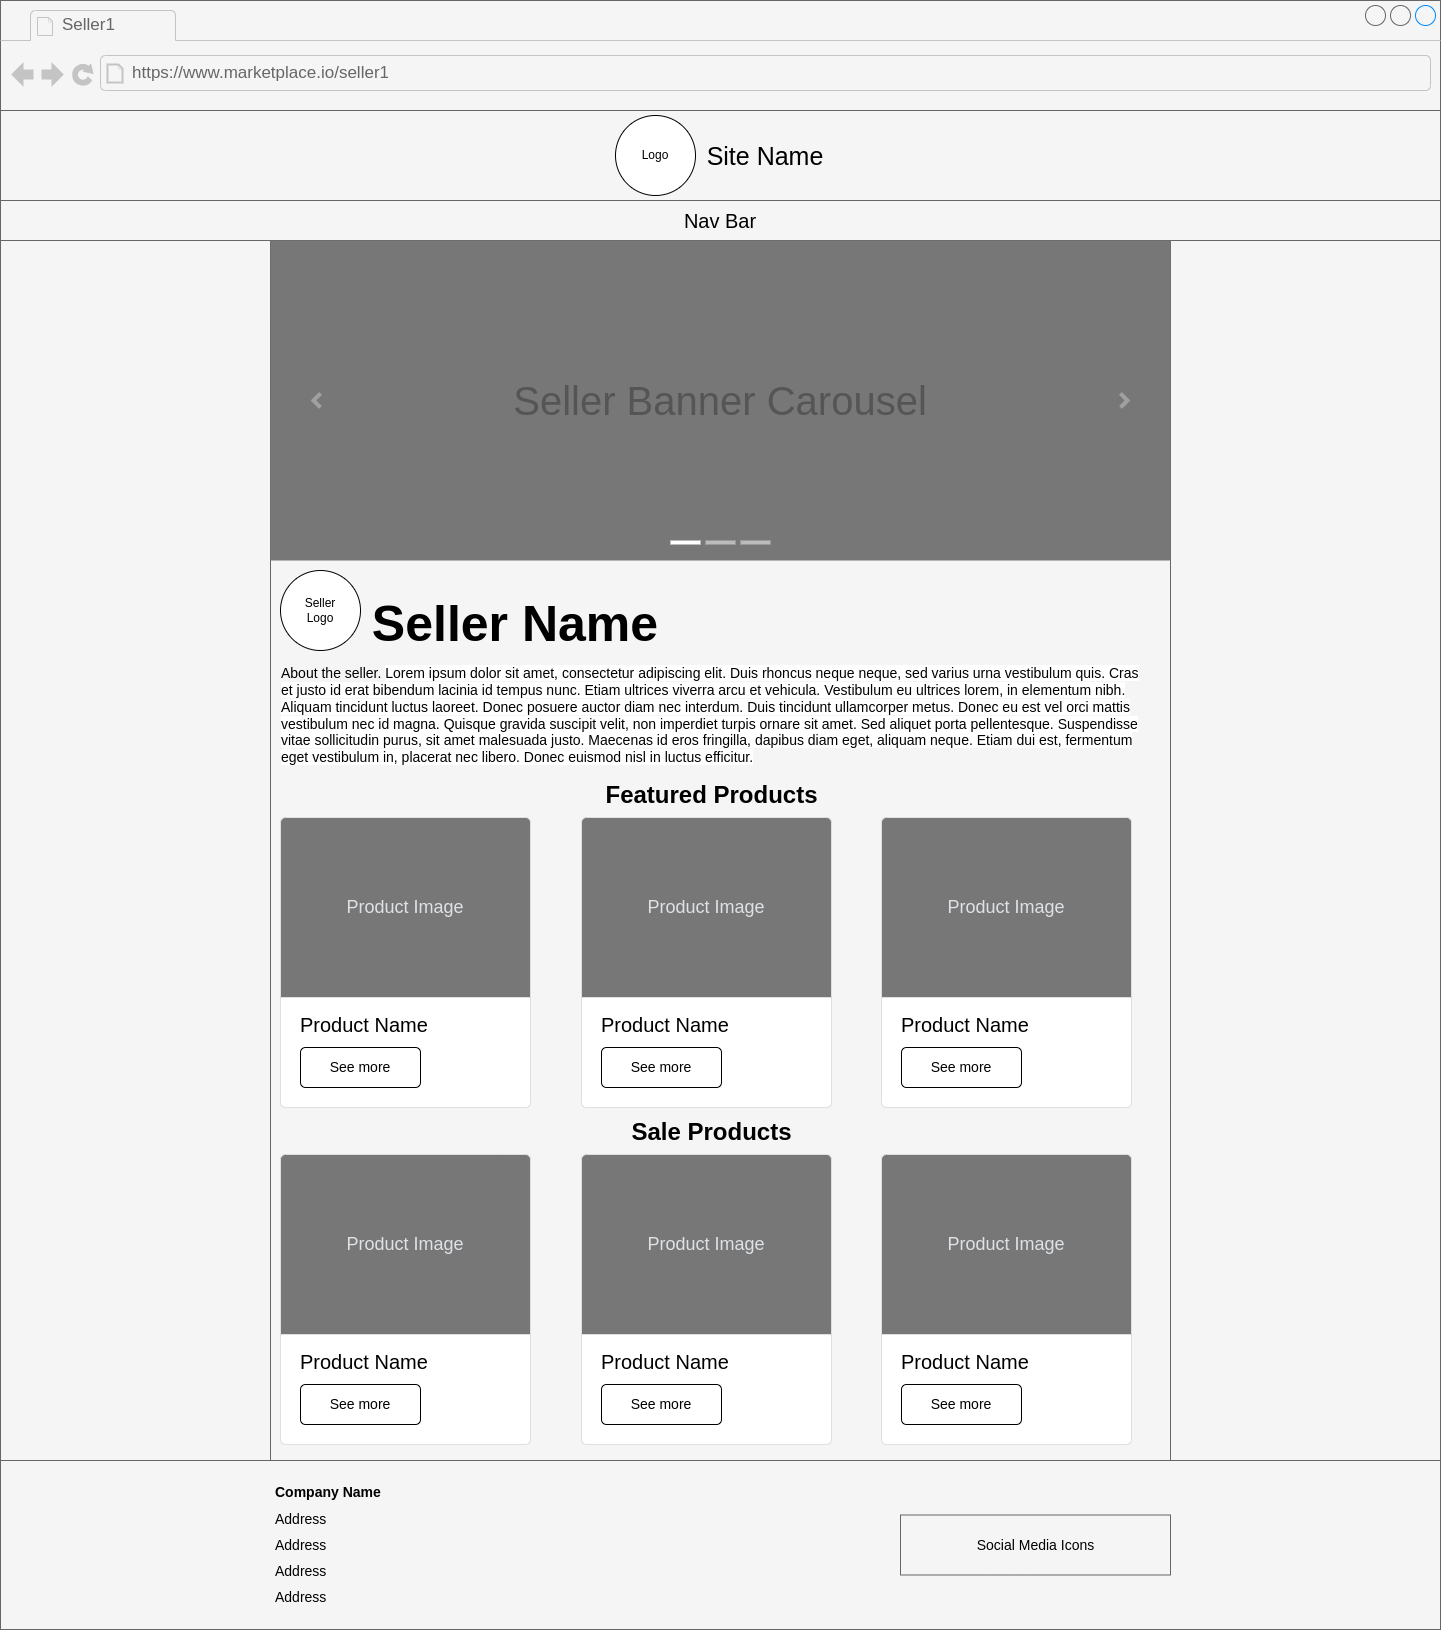

The diagram above was exported from draw.io. Its source (the exported page's mxGraphModel, read from the mxfile embedded in the PNG):
<mxGraphModel dx="1824" dy="980" grid="1" gridSize="10" guides="1" tooltips="1" connect="1" arrows="1" fold="1" page="1" pageScale="1" pageWidth="827" pageHeight="1169" math="0" shadow="0">
  <root>
    <mxCell id="0" />
    <mxCell id="1" parent="0" />
    <mxCell id="142dYoKRHkq7vVrnxQK7-1" value="" style="strokeWidth=1;shadow=0;dashed=0;align=left;html=1;shape=mxgraph.mockup.containers.browserWindow;rSize=0;strokeColor2=#008cff;strokeColor3=#c4c4c4;mainText=,;recursiveResize=0;fillColor=#f5f5f5;fontColor=#333333;strokeColor=#666666;" vertex="1" parent="1">
      <mxGeometry width="1440" height="1460" as="geometry" />
    </mxCell>
    <mxCell id="142dYoKRHkq7vVrnxQK7-2" value="Seller1" style="strokeWidth=1;shadow=0;dashed=0;align=center;html=1;shape=mxgraph.mockup.containers.anchor;fontSize=17;fontColor=#666666;align=left;" vertex="1" parent="142dYoKRHkq7vVrnxQK7-1">
      <mxGeometry x="60" y="12" width="110" height="26" as="geometry" />
    </mxCell>
    <mxCell id="142dYoKRHkq7vVrnxQK7-3" value="https://www.marketplace.io/seller1" style="strokeWidth=1;shadow=0;dashed=0;align=center;html=1;shape=mxgraph.mockup.containers.anchor;rSize=0;fontSize=17;fontColor=#666666;align=left;" vertex="1" parent="142dYoKRHkq7vVrnxQK7-1">
      <mxGeometry x="130" y="60" width="250" height="26" as="geometry" />
    </mxCell>
    <mxCell id="142dYoKRHkq7vVrnxQK7-4" value="" style="rounded=0;whiteSpace=wrap;html=1;strokeColor=#666666;fillColor=#f5f5f5;fontColor=#333333;" vertex="1" parent="142dYoKRHkq7vVrnxQK7-1">
      <mxGeometry y="110" width="1440" height="90" as="geometry" />
    </mxCell>
    <mxCell id="142dYoKRHkq7vVrnxQK7-5" value="" style="group" vertex="1" connectable="0" parent="142dYoKRHkq7vVrnxQK7-1">
      <mxGeometry x="615" y="115" width="210" height="80" as="geometry" />
    </mxCell>
    <mxCell id="142dYoKRHkq7vVrnxQK7-6" value="Site Name" style="text;html=1;strokeColor=none;fillColor=none;align=center;verticalAlign=middle;whiteSpace=wrap;rounded=0;fontSize=25;" vertex="1" parent="142dYoKRHkq7vVrnxQK7-5">
      <mxGeometry x="90" y="25" width="120" height="30" as="geometry" />
    </mxCell>
    <mxCell id="142dYoKRHkq7vVrnxQK7-7" value="" style="group" vertex="1" connectable="0" parent="142dYoKRHkq7vVrnxQK7-5">
      <mxGeometry width="80" height="80" as="geometry" />
    </mxCell>
    <mxCell id="142dYoKRHkq7vVrnxQK7-8" value="" style="ellipse;whiteSpace=wrap;html=1;aspect=fixed;" vertex="1" parent="142dYoKRHkq7vVrnxQK7-7">
      <mxGeometry width="80" height="80" as="geometry" />
    </mxCell>
    <mxCell id="142dYoKRHkq7vVrnxQK7-9" value="Logo" style="text;html=1;strokeColor=none;fillColor=none;align=center;verticalAlign=middle;whiteSpace=wrap;rounded=0;" vertex="1" parent="142dYoKRHkq7vVrnxQK7-7">
      <mxGeometry x="10" y="25" width="60" height="30" as="geometry" />
    </mxCell>
    <mxCell id="142dYoKRHkq7vVrnxQK7-10" value="" style="rounded=0;whiteSpace=wrap;html=1;fontSize=25;strokeColor=#666666;fillColor=#f5f5f5;fontColor=#333333;" vertex="1" parent="142dYoKRHkq7vVrnxQK7-1">
      <mxGeometry y="200" width="1440" height="40" as="geometry" />
    </mxCell>
    <mxCell id="142dYoKRHkq7vVrnxQK7-11" value="Nav Bar" style="text;html=1;strokeColor=none;fillColor=none;align=center;verticalAlign=middle;whiteSpace=wrap;rounded=0;fontSize=20;" vertex="1" parent="142dYoKRHkq7vVrnxQK7-1">
      <mxGeometry x="270" y="205" width="900" height="30" as="geometry" />
    </mxCell>
    <mxCell id="142dYoKRHkq7vVrnxQK7-12" value="" style="rounded=0;whiteSpace=wrap;html=1;fontSize=20;strokeColor=#666666;fillColor=#f5f5f5;fontColor=#333333;" vertex="1" parent="142dYoKRHkq7vVrnxQK7-1">
      <mxGeometry x="270" y="240" width="900" height="1220" as="geometry" />
    </mxCell>
    <mxCell id="142dYoKRHkq7vVrnxQK7-39" value="" style="group" vertex="1" connectable="0" parent="142dYoKRHkq7vVrnxQK7-1">
      <mxGeometry x="280" y="570" width="390" height="80" as="geometry" />
    </mxCell>
    <mxCell id="142dYoKRHkq7vVrnxQK7-41" value="" style="group" vertex="1" connectable="0" parent="142dYoKRHkq7vVrnxQK7-39">
      <mxGeometry width="80" height="80" as="geometry" />
    </mxCell>
    <mxCell id="142dYoKRHkq7vVrnxQK7-42" value="" style="ellipse;whiteSpace=wrap;html=1;aspect=fixed;" vertex="1" parent="142dYoKRHkq7vVrnxQK7-41">
      <mxGeometry width="80" height="80" as="geometry" />
    </mxCell>
    <mxCell id="142dYoKRHkq7vVrnxQK7-43" value="Seller Logo" style="text;html=1;strokeColor=none;fillColor=none;align=center;verticalAlign=middle;whiteSpace=wrap;rounded=0;" vertex="1" parent="142dYoKRHkq7vVrnxQK7-41">
      <mxGeometry x="10" y="25" width="60" height="30" as="geometry" />
    </mxCell>
    <mxCell id="142dYoKRHkq7vVrnxQK7-47" value="Seller Banner Carousel" style="html=1;shadow=0;dashed=0;strokeColor=none;strokeWidth=1;fillColor=#777777;fontColor=#555555;whiteSpace=wrap;align=center;verticalAlign=middle;fontStyle=0;fontSize=40;" vertex="1" parent="142dYoKRHkq7vVrnxQK7-1">
      <mxGeometry x="270" y="240" width="900" height="320" as="geometry" />
    </mxCell>
    <mxCell id="142dYoKRHkq7vVrnxQK7-48" value="" style="html=1;verticalLabelPosition=bottom;labelBackgroundColor=#ffffff;verticalAlign=top;shadow=0;dashed=0;strokeWidth=4;shape=mxgraph.ios7.misc.more;strokeColor=#a0a0a0;" vertex="1" parent="142dYoKRHkq7vVrnxQK7-47">
      <mxGeometry x="1" y="0.5" width="7" height="14" relative="1" as="geometry">
        <mxPoint x="-50" y="-7" as="offset" />
      </mxGeometry>
    </mxCell>
    <mxCell id="142dYoKRHkq7vVrnxQK7-49" value="" style="flipH=1;html=1;verticalLabelPosition=bottom;labelBackgroundColor=#ffffff;verticalAlign=top;shadow=0;dashed=0;strokeWidth=4;shape=mxgraph.ios7.misc.more;strokeColor=#a0a0a0;" vertex="1" parent="142dYoKRHkq7vVrnxQK7-47">
      <mxGeometry y="0.5" width="7" height="14" relative="1" as="geometry">
        <mxPoint x="43" y="-7" as="offset" />
      </mxGeometry>
    </mxCell>
    <mxCell id="142dYoKRHkq7vVrnxQK7-50" value="" style="html=1;shadow=0;strokeColor=none;fillColor=#ffffff;" vertex="1" parent="142dYoKRHkq7vVrnxQK7-47">
      <mxGeometry x="0.5" y="1" width="30" height="4" relative="1" as="geometry">
        <mxPoint x="-50" y="-20" as="offset" />
      </mxGeometry>
    </mxCell>
    <mxCell id="142dYoKRHkq7vVrnxQK7-51" value="" style="html=1;shadow=0;strokeColor=none;fillColor=#BBBBBB;" vertex="1" parent="142dYoKRHkq7vVrnxQK7-47">
      <mxGeometry x="0.5" y="1" width="30" height="4" relative="1" as="geometry">
        <mxPoint x="-15" y="-20" as="offset" />
      </mxGeometry>
    </mxCell>
    <mxCell id="142dYoKRHkq7vVrnxQK7-52" value="" style="html=1;shadow=0;strokeColor=none;fillColor=#BBBBBB;" vertex="1" parent="142dYoKRHkq7vVrnxQK7-47">
      <mxGeometry x="0.5" y="1" width="30" height="4" relative="1" as="geometry">
        <mxPoint x="20" y="-20" as="offset" />
      </mxGeometry>
    </mxCell>
    <mxCell id="142dYoKRHkq7vVrnxQK7-53" value="&lt;div style=&quot;text-align: left;&quot;&gt;&lt;font style=&quot;background-color: initial; font-size: 14px;&quot;&gt;About the seller.&amp;nbsp;&lt;/font&gt;&lt;span style=&quot;background-color: rgb(255, 255, 255); font-size: 14px;&quot;&gt;Lorem ipsum dolor sit amet, consectetur adipiscing elit. Duis rhoncus neque neque, sed varius urna vestibulum quis. Cras et justo id erat bibendum lacinia id tempus nunc. Etiam ultrices viverra arcu et vehicula. Vestibulum eu ultrices lorem, in elementum nibh. Aliquam tincidunt luctus laoreet. Donec posuere auctor diam nec interdum. Duis tincidunt ullamcorper metus. Donec eu est vel orci mattis vestibulum nec id magna. Quisque gravida suscipit velit, non imperdiet turpis ornare sit amet. Sed aliquet porta pellentesque. Suspendisse vitae sollicitudin purus, sit amet malesuada justo. Maecenas id eros fringilla, dapibus diam eget, aliquam neque. Etiam dui est, fermentum eget vestibulum in, placerat nec libero. Donec euismod nisl in luctus efficitur.&lt;/span&gt;&lt;/div&gt;" style="text;html=1;strokeColor=none;fillColor=none;align=center;verticalAlign=middle;whiteSpace=wrap;rounded=0;" vertex="1" parent="142dYoKRHkq7vVrnxQK7-1">
      <mxGeometry x="280" y="660" width="870" height="110" as="geometry" />
    </mxCell>
    <mxCell id="142dYoKRHkq7vVrnxQK7-40" value="&lt;h1&gt;Seller Name&lt;/h1&gt;" style="text;html=1;strokeColor=none;fillColor=none;align=center;verticalAlign=middle;whiteSpace=wrap;rounded=0;fontSize=25;" vertex="1" parent="142dYoKRHkq7vVrnxQK7-1">
      <mxGeometry x="370" y="603" width="290" height="40" as="geometry" />
    </mxCell>
    <mxCell id="142dYoKRHkq7vVrnxQK7-54" value="&lt;span&gt;&lt;font style=&quot;font-size: 20px&quot;&gt;Product Name&lt;/font&gt;&lt;/span&gt;" style="html=1;shadow=0;dashed=0;shape=mxgraph.bootstrap.rrect;rSize=5;strokeColor=#DFDFDF;html=1;whiteSpace=wrap;fillColor=#ffffff;fontColor=#000000;verticalAlign=bottom;align=left;spacing=20;spacingBottom=50;fontSize=14;fontStyle=0" vertex="1" parent="142dYoKRHkq7vVrnxQK7-1">
      <mxGeometry x="280" y="817" width="250" height="290" as="geometry" />
    </mxCell>
    <mxCell id="142dYoKRHkq7vVrnxQK7-55" value="Product Image" style="html=1;shadow=0;dashed=0;shape=mxgraph.bootstrap.topButton;rSize=5;perimeter=none;whiteSpace=wrap;fillColor=#777777;strokeColor=#DFDFDF;fontColor=#DEE2E6;resizeWidth=1;fontSize=18;" vertex="1" parent="142dYoKRHkq7vVrnxQK7-54">
      <mxGeometry width="250" height="180" relative="1" as="geometry" />
    </mxCell>
    <mxCell id="142dYoKRHkq7vVrnxQK7-56" value="See more" style="html=1;shadow=0;dashed=0;shape=mxgraph.bootstrap.rrect;rSize=5;perimeter=none;whiteSpace=wrap;resizeWidth=1;fontSize=14;" vertex="1" parent="142dYoKRHkq7vVrnxQK7-54">
      <mxGeometry y="1" width="120" height="40" relative="1" as="geometry">
        <mxPoint x="20" y="-60" as="offset" />
      </mxGeometry>
    </mxCell>
    <mxCell id="142dYoKRHkq7vVrnxQK7-57" value="&lt;span&gt;&lt;font style=&quot;font-size: 20px;&quot;&gt;Product Name&lt;/font&gt;&lt;/span&gt;" style="html=1;shadow=0;dashed=0;shape=mxgraph.bootstrap.rrect;rSize=5;strokeColor=#DFDFDF;html=1;whiteSpace=wrap;fillColor=#ffffff;fontColor=#000000;verticalAlign=bottom;align=left;spacing=20;spacingBottom=50;fontSize=14;fontStyle=0" vertex="1" parent="142dYoKRHkq7vVrnxQK7-1">
      <mxGeometry x="581" y="817" width="250" height="290" as="geometry" />
    </mxCell>
    <mxCell id="142dYoKRHkq7vVrnxQK7-58" value="Product Image" style="html=1;shadow=0;dashed=0;shape=mxgraph.bootstrap.topButton;rSize=5;perimeter=none;whiteSpace=wrap;fillColor=#777777;strokeColor=#DFDFDF;fontColor=#DEE2E6;resizeWidth=1;fontSize=18;" vertex="1" parent="142dYoKRHkq7vVrnxQK7-57">
      <mxGeometry width="250" height="180" relative="1" as="geometry" />
    </mxCell>
    <mxCell id="142dYoKRHkq7vVrnxQK7-59" value="See more" style="html=1;shadow=0;dashed=0;shape=mxgraph.bootstrap.rrect;rSize=5;perimeter=none;whiteSpace=wrap;resizeWidth=1;fontSize=14;" vertex="1" parent="142dYoKRHkq7vVrnxQK7-57">
      <mxGeometry y="1" width="120" height="40" relative="1" as="geometry">
        <mxPoint x="20" y="-60" as="offset" />
      </mxGeometry>
    </mxCell>
    <mxCell id="142dYoKRHkq7vVrnxQK7-60" value="&lt;span&gt;&lt;font style=&quot;font-size: 20px;&quot;&gt;Product Name&lt;/font&gt;&lt;/span&gt;" style="html=1;shadow=0;dashed=0;shape=mxgraph.bootstrap.rrect;rSize=5;strokeColor=#DFDFDF;html=1;whiteSpace=wrap;fillColor=#ffffff;fontColor=#000000;verticalAlign=bottom;align=left;spacing=20;spacingBottom=50;fontSize=14;fontStyle=0" vertex="1" parent="142dYoKRHkq7vVrnxQK7-1">
      <mxGeometry x="881" y="817" width="250" height="290" as="geometry" />
    </mxCell>
    <mxCell id="142dYoKRHkq7vVrnxQK7-61" value="Product Image" style="html=1;shadow=0;dashed=0;shape=mxgraph.bootstrap.topButton;rSize=5;perimeter=none;whiteSpace=wrap;fillColor=#777777;strokeColor=#DFDFDF;fontColor=#DEE2E6;resizeWidth=1;fontSize=18;" vertex="1" parent="142dYoKRHkq7vVrnxQK7-60">
      <mxGeometry width="250" height="180" relative="1" as="geometry" />
    </mxCell>
    <mxCell id="142dYoKRHkq7vVrnxQK7-62" value="See more" style="html=1;shadow=0;dashed=0;shape=mxgraph.bootstrap.rrect;rSize=5;perimeter=none;whiteSpace=wrap;resizeWidth=1;fontSize=14;" vertex="1" parent="142dYoKRHkq7vVrnxQK7-60">
      <mxGeometry y="1" width="120" height="40" relative="1" as="geometry">
        <mxPoint x="20" y="-60" as="offset" />
      </mxGeometry>
    </mxCell>
    <mxCell id="142dYoKRHkq7vVrnxQK7-63" value="Featured Products" style="text;strokeColor=none;fillColor=none;html=1;fontSize=24;fontStyle=1;verticalAlign=middle;align=center;" vertex="1" parent="142dYoKRHkq7vVrnxQK7-1">
      <mxGeometry x="596" y="770" width="230" height="50" as="geometry" />
    </mxCell>
    <mxCell id="142dYoKRHkq7vVrnxQK7-64" value="&lt;span&gt;&lt;font style=&quot;font-size: 20px&quot;&gt;Product Name&lt;/font&gt;&lt;/span&gt;" style="html=1;shadow=0;dashed=0;shape=mxgraph.bootstrap.rrect;rSize=5;strokeColor=#DFDFDF;html=1;whiteSpace=wrap;fillColor=#ffffff;fontColor=#000000;verticalAlign=bottom;align=left;spacing=20;spacingBottom=50;fontSize=14;fontStyle=0" vertex="1" parent="142dYoKRHkq7vVrnxQK7-1">
      <mxGeometry x="280" y="1154" width="250" height="290" as="geometry" />
    </mxCell>
    <mxCell id="142dYoKRHkq7vVrnxQK7-65" value="Product Image" style="html=1;shadow=0;dashed=0;shape=mxgraph.bootstrap.topButton;rSize=5;perimeter=none;whiteSpace=wrap;fillColor=#777777;strokeColor=#DFDFDF;fontColor=#DEE2E6;resizeWidth=1;fontSize=18;" vertex="1" parent="142dYoKRHkq7vVrnxQK7-64">
      <mxGeometry width="250" height="180" relative="1" as="geometry" />
    </mxCell>
    <mxCell id="142dYoKRHkq7vVrnxQK7-66" value="See more" style="html=1;shadow=0;dashed=0;shape=mxgraph.bootstrap.rrect;rSize=5;perimeter=none;whiteSpace=wrap;resizeWidth=1;fontSize=14;" vertex="1" parent="142dYoKRHkq7vVrnxQK7-64">
      <mxGeometry y="1" width="120" height="40" relative="1" as="geometry">
        <mxPoint x="20" y="-60" as="offset" />
      </mxGeometry>
    </mxCell>
    <mxCell id="142dYoKRHkq7vVrnxQK7-67" value="&lt;span&gt;&lt;font style=&quot;font-size: 20px;&quot;&gt;Product Name&lt;/font&gt;&lt;/span&gt;" style="html=1;shadow=0;dashed=0;shape=mxgraph.bootstrap.rrect;rSize=5;strokeColor=#DFDFDF;html=1;whiteSpace=wrap;fillColor=#ffffff;fontColor=#000000;verticalAlign=bottom;align=left;spacing=20;spacingBottom=50;fontSize=14;fontStyle=0" vertex="1" parent="142dYoKRHkq7vVrnxQK7-1">
      <mxGeometry x="581" y="1154" width="250" height="290" as="geometry" />
    </mxCell>
    <mxCell id="142dYoKRHkq7vVrnxQK7-68" value="Product Image" style="html=1;shadow=0;dashed=0;shape=mxgraph.bootstrap.topButton;rSize=5;perimeter=none;whiteSpace=wrap;fillColor=#777777;strokeColor=#DFDFDF;fontColor=#DEE2E6;resizeWidth=1;fontSize=18;" vertex="1" parent="142dYoKRHkq7vVrnxQK7-67">
      <mxGeometry width="250" height="180" relative="1" as="geometry" />
    </mxCell>
    <mxCell id="142dYoKRHkq7vVrnxQK7-69" value="See more" style="html=1;shadow=0;dashed=0;shape=mxgraph.bootstrap.rrect;rSize=5;perimeter=none;whiteSpace=wrap;resizeWidth=1;fontSize=14;" vertex="1" parent="142dYoKRHkq7vVrnxQK7-67">
      <mxGeometry y="1" width="120" height="40" relative="1" as="geometry">
        <mxPoint x="20" y="-60" as="offset" />
      </mxGeometry>
    </mxCell>
    <mxCell id="142dYoKRHkq7vVrnxQK7-70" value="&lt;span&gt;&lt;font style=&quot;font-size: 20px;&quot;&gt;Product Name&lt;/font&gt;&lt;/span&gt;" style="html=1;shadow=0;dashed=0;shape=mxgraph.bootstrap.rrect;rSize=5;strokeColor=#DFDFDF;html=1;whiteSpace=wrap;fillColor=#ffffff;fontColor=#000000;verticalAlign=bottom;align=left;spacing=20;spacingBottom=50;fontSize=14;fontStyle=0" vertex="1" parent="142dYoKRHkq7vVrnxQK7-1">
      <mxGeometry x="881" y="1154" width="250" height="290" as="geometry" />
    </mxCell>
    <mxCell id="142dYoKRHkq7vVrnxQK7-71" value="Product Image" style="html=1;shadow=0;dashed=0;shape=mxgraph.bootstrap.topButton;rSize=5;perimeter=none;whiteSpace=wrap;fillColor=#777777;strokeColor=#DFDFDF;fontColor=#DEE2E6;resizeWidth=1;fontSize=18;" vertex="1" parent="142dYoKRHkq7vVrnxQK7-70">
      <mxGeometry width="250" height="180" relative="1" as="geometry" />
    </mxCell>
    <mxCell id="142dYoKRHkq7vVrnxQK7-72" value="See more" style="html=1;shadow=0;dashed=0;shape=mxgraph.bootstrap.rrect;rSize=5;perimeter=none;whiteSpace=wrap;resizeWidth=1;fontSize=14;" vertex="1" parent="142dYoKRHkq7vVrnxQK7-70">
      <mxGeometry y="1" width="120" height="40" relative="1" as="geometry">
        <mxPoint x="20" y="-60" as="offset" />
      </mxGeometry>
    </mxCell>
    <mxCell id="142dYoKRHkq7vVrnxQK7-73" value="Sale Products" style="text;strokeColor=none;fillColor=none;html=1;fontSize=24;fontStyle=1;verticalAlign=middle;align=center;" vertex="1" parent="142dYoKRHkq7vVrnxQK7-1">
      <mxGeometry x="596" y="1107" width="230" height="50" as="geometry" />
    </mxCell>
    <mxCell id="142dYoKRHkq7vVrnxQK7-34" value="" style="group" vertex="1" connectable="0" parent="1">
      <mxGeometry y="1460" width="1440" height="169" as="geometry" />
    </mxCell>
    <mxCell id="142dYoKRHkq7vVrnxQK7-35" value="" style="rounded=0;whiteSpace=wrap;html=1;fontSize=18;strokeColor=#666666;fillColor=#f5f5f5;fontColor=#333333;" vertex="1" parent="142dYoKRHkq7vVrnxQK7-34">
      <mxGeometry width="1440" height="169" as="geometry" />
    </mxCell>
    <mxCell id="142dYoKRHkq7vVrnxQK7-36" value="&lt;h1 style=&quot;font-size: 14px;&quot;&gt;&lt;span style=&quot;background-color: initial; font-size: 14px;&quot;&gt;Company Name&lt;/span&gt;&lt;/h1&gt;&lt;h1 style=&quot;font-size: 14px;&quot;&gt;&lt;span style=&quot;background-color: initial; font-size: 14px; font-weight: normal;&quot;&gt;Address&lt;/span&gt;&lt;br style=&quot;font-size: 14px;&quot;&gt;&lt;/h1&gt;&lt;div style=&quot;font-size: 14px;&quot;&gt;&lt;h1 style=&quot;font-size: 14px;&quot;&gt;&lt;span style=&quot;background-color: initial; font-size: 14px; font-weight: normal;&quot;&gt;Address&lt;/span&gt;&lt;/h1&gt;&lt;/div&gt;&lt;div style=&quot;font-size: 14px;&quot;&gt;&lt;h1 style=&quot;font-size: 14px;&quot;&gt;&lt;span style=&quot;background-color: initial; font-size: 14px; font-weight: normal;&quot;&gt;Address&lt;/span&gt;&lt;/h1&gt;&lt;/div&gt;&lt;div style=&quot;font-size: 14px;&quot;&gt;&lt;h1 style=&quot;font-size: 14px;&quot;&gt;&lt;span style=&quot;background-color: initial; font-size: 14px; font-weight: normal;&quot;&gt;Address&lt;/span&gt;&lt;/h1&gt;&lt;/div&gt;&lt;div style=&quot;font-size: 14px;&quot;&gt;&lt;span style=&quot;background-color: initial; font-size: 14px; font-weight: normal;&quot;&gt;Postcode&lt;/span&gt;&lt;/div&gt;" style="text;html=1;strokeColor=none;fillColor=none;spacing=5;spacingTop=-20;whiteSpace=wrap;overflow=hidden;rounded=0;fontSize=14;horizontal=1;verticalAlign=top;" vertex="1" parent="142dYoKRHkq7vVrnxQK7-34">
      <mxGeometry x="270" y="24.5" width="120" height="120" as="geometry" />
    </mxCell>
    <mxCell id="142dYoKRHkq7vVrnxQK7-37" value="" style="rounded=0;whiteSpace=wrap;html=1;fontSize=14;strokeColor=#666666;fillColor=#f5f5f5;fontColor=#333333;" vertex="1" parent="142dYoKRHkq7vVrnxQK7-34">
      <mxGeometry x="900" y="54.5" width="270" height="60" as="geometry" />
    </mxCell>
    <mxCell id="142dYoKRHkq7vVrnxQK7-38" value="Social Media Icons" style="text;html=1;strokeColor=none;fillColor=none;align=center;verticalAlign=middle;whiteSpace=wrap;rounded=0;fontSize=14;" vertex="1" parent="142dYoKRHkq7vVrnxQK7-34">
      <mxGeometry x="967.5" y="69.5" width="135" height="30" as="geometry" />
    </mxCell>
  </root>
</mxGraphModel>